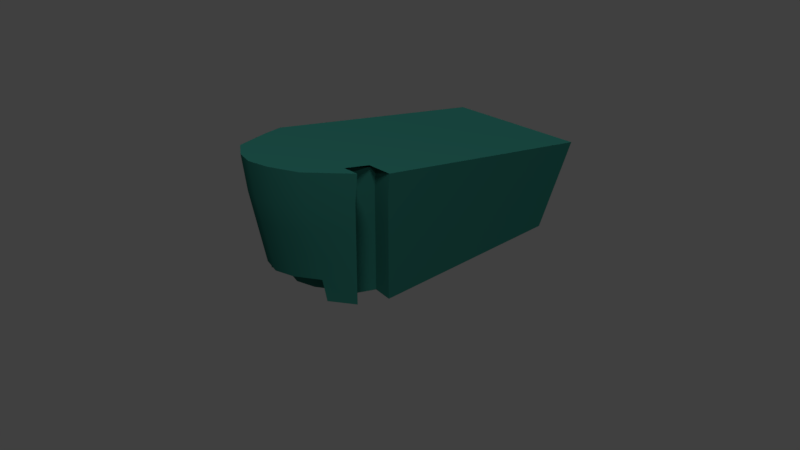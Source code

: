 # Source: nemo2.blend  (saved by Blender 2.78.0; exported with 4.5.12 LTS)
import bpy
from mathutils import Matrix  # noqa: F401  (used for matrix-valued properties, if any)

bpy.ops.wm.read_factory_settings(use_empty=True)
scene = bpy.context.scene
scene.name = 'Scene'

# ---- collections
col_collection_1 = bpy.data.collections.new('Collection 1'); scene.collection.children.link(col_collection_1)

# ---- materials (node trees are filled in below, after node groups)
mat_material = bpy.data.materials.new('Material')
mat_material.alpha_threshold = 0.0
mat_material.use_transparent_shadow = False
mat_material.diffuse_color = (0.02551, 0.1626, 0.1334, 1.0)
mat_material.roughness = 0.5
mat_material.line_color = (0.0, 0.0, 0.0, 1.0)

# ---- node groups
ng_auto_smooth = bpy.data.node_groups.new('Auto Smooth', 'GeometryNodeTree')
_s = ng_auto_smooth.interface.new_socket(name='Geometry', in_out='OUTPUT', socket_type='NodeSocketGeometry')
_s = ng_auto_smooth.interface.new_socket(name='Geometry', in_out='INPUT', socket_type='NodeSocketGeometry')
_s = ng_auto_smooth.interface.new_socket(name='Angle', in_out='INPUT', socket_type='NodeSocketFloat')
_s.subtype = 'ANGLE'
_s.min_value = 0.0
_s.max_value = 3.142
ng_auto_smooth.is_modifier = True
_N = ng_auto_smooth.nodes; _L = ng_auto_smooth.links
n0 = _N.new('NodeGroupOutput'); n0.name = 'Group Output'; n0.location = (480, -100)
n1 = _N.new('NodeGroupInput'); n1.name = 'Group Input'; n1.location = (-420, -300)
n2 = _N.new('NodeGroupInput'); n2.name = 'Group Input.001'; n2.location = (-60, -100)
n3 = _N.new('GeometryNodeSetShadeSmooth'); n3.name = 'Set Shade Smooth'; n3.location = (120, -100)
n3.domain = 'EDGE'
n4 = _N.new('GeometryNodeSetShadeSmooth'); n4.name = 'Set Shade Smooth.001'; n4.location = (300, -100)
n5 = _N.new('GeometryNodeInputMeshEdgeAngle'); n5.name = 'Edge Angle'; n5.location = (-420, -220)
n6 = _N.new('GeometryNodeInputEdgeSmooth'); n6.name = 'Is Edge Smooth'; n6.location = (-60, -160)
n7 = _N.new('GeometryNodeInputShadeSmooth'); n7.name = 'Is Face Smooth'; n7.location = (-240, -340)
n8 = _N.new('FunctionNodeBooleanMath'); n8.name = 'Boolean Math'; n8.location = (-60, -220)
n9 = _N.new('FunctionNodeCompare'); n9.name = 'Compare'; n9.location = (-240, -180)
n9.operation = 'LESS_EQUAL'
_L.new(n5.outputs[0], n9.inputs[0])
_L.new(n4.outputs[0], n0.inputs[0])
_L.new(n1.outputs[1], n9.inputs[1])
_L.new(n9.outputs[0], n8.inputs[0])
_L.new(n7.outputs[0], n8.inputs[1])
_L.new(n2.outputs[0], n3.inputs[0])
_L.new(n6.outputs[0], n3.inputs[1])
_L.new(n3.outputs[0], n4.inputs[0])
_L.new(n8.outputs[0], n3.inputs[2])
n0.is_active_output = True

# ---- material node trees

# ---- world
world_world = bpy.data.worlds.new('World'); scene.world = world_world
world_world.color = (0.05088, 0.05088, 0.05088)
world_world.use_sun_shadow = False
world_world.sun_shadow_jitter_overblur = 0.0
world_world.cycles.sampling_method = 'MANUAL'

# ---- cameras
cam_camera = bpy.data.cameras.new('Camera')
cam_camera.clip_end = 100.0
cam_camera.lens = 35.0
cam_camera.sensor_width = 32.0
cam_camera.sensor_height = 18.0
cam_camera.ortho_scale = 7.314
cam_camera.dof.focus_distance = 0.0
cam_camera.dof.aperture_fstop = 128.0

# ---- lights
light_hemi = bpy.data.lights.new('Hemi', 'SUN')
light_hemi.transmission_factor = 0.0
light_hemi.angle = 0.1993
light_hemi.energy = 1.0
light_hemi.shadow_buffer_clip_start = 0.5
light_hemi.shadow_soft_size = 0.1
light_hemi.shadow_cascade_max_distance = 1000.0
light_lamp = bpy.data.lights.new('Lamp', 'POINT')
light_lamp.transmission_factor = 0.0
light_lamp.cutoff_distance = 30.0
light_lamp.energy = 100.0
light_lamp.shadow_buffer_clip_start = 1.001
light_lamp.shadow_soft_size = 0.1
light_lamp.shadow_maximum_resolution = 0.006
light_lamp.use_absolute_resolution = True

# ---- meshes
me_cube = bpy.data.meshes.new('Cube')
me_cube.from_pydata([(1.0, 2.211, 0.1189), (1.0, -0.5779, 0.1189), (-1.0, -0.5779, 0.1189), (-1.0, 2.211, 0.1189), (1.001, 2.783, 1.189), (0.9997, -0.5562, 1.703), (-1.0, -0.5562, 1.703), (0.006408, -1.707, 1.88), (-0.5475, -1.133, 0.1189), (-0.5405, -1.444, 1.839), (0.547, -1.133, 0.1189), (0.554, -1.444, 1.839), (-0.8472, -0.9267, 0.1189), (-0.84, -0.8943, 1.755), (0.2564, -1.638, 1.869), (-0.2436, -1.637, 1.869), (0.8465, -0.9267, 0.1189), (0.8537, -0.8943, 1.755), (1.0, -0.5779, 1.414), (-1.0, -0.5779, 1.414), (1.0, -0.5779, 0.7564), (-1.0, -0.5779, 0.7564), (0.004744, -1.651, 1.414), (0.001718, -1.519, 0.7564), (1.0, -0.5779, 1.085), (-1.0, -0.5779, 1.085), (1.0, -0.5779, 0.4277), (-1.0, -0.5779, 0.4277), (0.003231, -1.585, 1.085), (0.0002052, -1.453, 0.4277), (-0.5455, -1.26, 0.7564), (-0.5471, -1.194, 0.4277), (-0.5422, -1.392, 1.414), (-0.5438, -1.326, 1.085), (0.5524, -1.392, 1.414), (0.5507, -1.326, 1.085), (0.5491, -1.26, 0.7564), (0.5474, -1.194, 0.4277), (-0.9992, 2.668, 0.9754), (-0.9994, 2.554, 0.7613), (-0.9996, 2.44, 0.5471), (-0.9998, 2.325, 0.333), (0.2502, -1.385, 0.4277), (1.001, 2.669, 0.9753), (0.2517, -1.451, 0.7564), (0.8487, -0.9267, 0.7564), (0.2533, -1.517, 1.085), (0.2548, -1.582, 1.414), (0.8521, -0.9267, 1.414), (-0.8433, -0.9267, 1.085), (-0.8415, -0.9267, 1.414), (-0.2452, -1.582, 1.414), (-0.8467, -0.9267, 0.4277), (1.001, 2.554, 0.7612), (-0.845, -0.9267, 0.7564), (-0.2482, -1.451, 0.7564), (-0.2498, -1.385, 0.4277), (1.0, 2.44, 0.5471), (-0.2467, -1.517, 1.085), (0.8504, -0.9267, 1.085), (0.847, -0.9267, 0.4277), (1.0, 2.326, 0.333), (-0.999, 2.783, 1.19), (1.0, -0.0979, 0.1189), (-1.0, -0.0979, 0.1189), (0.9999, 0.01849, 1.614), (1.0, -0.01913, 1.338), (-0.9999, -0.01924, 1.338), (-0.9999, -0.0389, 1.029), (-0.9999, -0.05857, 0.7204), (-1.0, -0.07824, 0.4114), (1.0, -0.03883, 1.029), (1.0, -0.05852, 0.7204), (1.0, -0.07821, 0.4114), (-1.0, 0.01836, 1.614), (0.6678, -0.5562, 1.703), (0.639, -0.8943, 1.755), (0.9642, -0.7097, 0.8524), (0.6618, -0.536, 0.4104), (-1.947e-05, -1.155, 0.1661), (-0.5475, -0.8956, 0.1661), (0.547, -0.8956, 0.1661), (0.25, -1.087, 0.1661), (-0.25, -1.087, 0.1661), (0.0001858, -1.216, 0.4749), (-0.5472, -0.9571, 0.4749), (0.5474, -0.9571, 0.4749), (0.2502, -1.148, 0.4749), (-0.2498, -1.148, 0.4749), (0.5249, -0.8336, 1.362), (0.5265, -0.8013, 1.703), (0.6728, -0.4848, 1.034), (0.6728, -0.4848, 1.362), (0.6728, -0.4848, 0.3762), (0.6728, -0.4848, 0.7049), (0.6728, -0.4848, 0.0674), (0.5193, -0.8336, 0.0674), (0.5198, -0.8336, 0.3762), (0.5215, -0.8336, 0.7049), (0.5232, -0.8336, 1.034), (0.6724, -0.4632, 1.651), (0.3405, -0.4632, 1.651), (0.3117, -0.8013, 1.703)], [], [(64, 70, 41, 3), (30, 31, 56, 55), (48, 59, 99, 89), (5, 75, 101, 100), (37, 10, 16, 60), (49, 54, 30, 33), (55, 56, 29, 23), (35, 36, 45, 59), (58, 55, 23, 28), (60, 16, 96, 97), (50, 49, 33, 32), (9, 32, 51, 15), (28, 22, 51, 58), (54, 52, 31, 30), (23, 29, 42, 44), (24, 18, 92, 91), (52, 12, 8, 31), (44, 42, 37, 36), (42, 29, 84, 87), (46, 44, 36, 35), (34, 35, 59, 48), (14, 47, 34, 11), (56, 31, 85, 88), (45, 60, 97, 98), (28, 46, 47, 22), (57, 61, 41, 40), (25, 21, 54, 49), (13, 50, 32, 9), (11, 34, 48, 17), (15, 51, 22, 7), (28, 23, 44, 46), (19, 25, 49, 50), (36, 37, 60, 45), (33, 30, 55, 58), (53, 57, 40, 39), (21, 27, 52, 54), (27, 2, 12, 52), (4, 43, 38, 62), (43, 53, 39, 38), (6, 19, 50, 13), (7, 22, 47, 14), (47, 46, 35, 34), (61, 0, 3, 41), (63, 73, 26, 1), (6, 13, 76, 75), (17, 76, 13, 9, 11), (11, 9, 15, 14), (14, 15, 7), (32, 33, 58, 51), (66, 43, 4, 65), (68, 25, 19, 67), (69, 21, 25, 68), (70, 27, 21, 69), (71, 53, 43, 66), (72, 57, 53, 71), (73, 61, 57, 72), (67, 19, 6, 74), (65, 74, 6, 75, 5), (4, 62, 74, 65), (38, 67, 74, 62), (26, 73, 72, 20), (20, 72, 71, 24), (24, 71, 66, 18), (41, 70, 69, 40), (40, 69, 68, 39), (39, 68, 67, 38), (18, 66, 65, 5), (0, 61, 73, 63), (2, 27, 70, 64), (1, 26, 93, 95), (87, 82, 81, 86), (88, 83, 79, 84), (84, 79, 82, 87), (85, 80, 83, 88), (10, 37, 86, 81), (29, 56, 88, 84), (31, 8, 80, 85), (37, 42, 87, 86), (89, 99, 91, 92), (94, 91, 99, 98), (93, 97, 96, 95), (98, 97, 93, 94), (90, 89, 92, 100), (101, 102, 90, 100), (20, 24, 91, 94), (26, 20, 94, 93), (17, 48, 89, 90), (59, 45, 98, 99), (18, 5, 100, 92)])
me_cube.polygons.foreach_set('use_smooth', [True] * 89)
me_cube.materials.append(mat_material)
me_cube.use_remesh_preserve_volume = False
me_cube.use_remesh_preserve_attributes = False
me_cube.use_mirror_vertex_groups = False
me_cube.update()

# ---- objects
ob_hemi = bpy.data.objects.new('Hemi', light_hemi)
ob_cube = bpy.data.objects.new('Cube', me_cube)
ob_lamp = bpy.data.objects.new('Lamp', light_lamp)
ob_camera = bpy.data.objects.new('Camera', cam_camera)

# ---- transforms, parenting, visibility, modifiers, constraints
ob_hemi.location = (-0.517, -6.382, 3.285)
ob_hemi.rotation_euler = (18.85, 5.859, -4.002)
ob_hemi.lineart.crease_threshold = 0.0
ob_cube.location = (0.0, 0.0, -0.1117)
ob_cube.lock_rotations_4d = False
ob_cube.empty_display_type = 'ARROWS'
ob_cube.lineart.crease_threshold = 0.0
_m = ob_cube.modifiers.new('Auto Smooth', 'NODES')
_m.node_group = ng_auto_smooth
_gi = [s.identifier for s in ng_auto_smooth.interface.items_tree if s.item_type == 'SOCKET' and s.in_out == 'INPUT']
_m[_gi[1]] = 1.152  # Angle
ob_lamp.location = (4.076, -3.575, 5.904)
ob_lamp.rotation_euler = (0.6494, 0.05681, 1.865)
ob_lamp.lock_rotations_4d = False
ob_lamp.empty_display_type = 'ARROWS'
ob_lamp.color = (0.0, 0.0, 0.0, 0.0)
ob_lamp.lineart.crease_threshold = 0.0
ob_camera.location = (7.481, -6.508, 5.344)
ob_camera.rotation_euler = (1.109, 0.0, 0.8149)
ob_camera.lock_rotations_4d = False
ob_camera.empty_display_type = 'ARROWS'
ob_camera.color = (0.0, 0.0, 0.0, 0.0)
ob_camera.display_type = 'WIRE'
ob_camera.lineart.crease_threshold = 0.0

# ---- collection membership
col_collection_1.objects.link(ob_hemi)
col_collection_1.objects.link(ob_cube)
col_collection_1.objects.link(ob_lamp)
col_collection_1.objects.link(ob_camera)

# ---- scene / render settings (as saved in the file)
scene.camera = ob_camera
scene.frame_start = 1; scene.frame_end = 250; scene.frame_set(1)
scene.render.engine = 'BLENDER_EEVEE_NEXT'
scene.render.resolution_percentage = 50
scene.render.dither_intensity = 0.0
scene.cycles.use_denoising = False
scene.cycles.samples = 128
scene.cycles.sampling_pattern = 'TABULATED_SOBOL'
scene.cycles.light_sampling_threshold = 0.0
scene.cycles.use_adaptive_sampling = False
scene.cycles.use_light_tree = False
scene.cycles.blur_glossy = 0.0
scene.cycles.sample_clamp_indirect = 0.0
scene.view_settings.view_transform = 'Standard'
bpy.context.view_layer.update()

